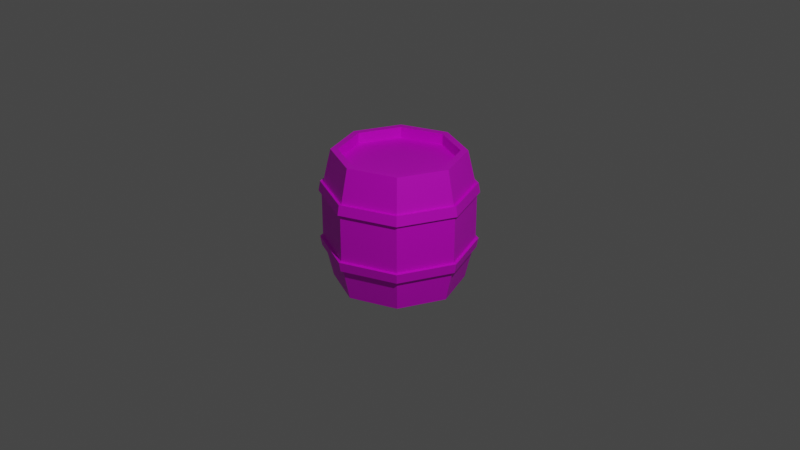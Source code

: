 # Source: wooden-barrel-2.blend  (saved by Blender 2.83.20; exported with 4.5.12 LTS)
import bpy
from mathutils import Matrix  # noqa: F401  (used for matrix-valued properties, if any)

bpy.ops.wm.read_factory_settings(use_empty=True)
scene = bpy.context.scene
scene.name = 'Scene'

# ---- collections
col_collection = bpy.data.collections.new('Collection'); scene.collection.children.link(col_collection)
col_wooden_barrel = bpy.data.collections.new('Wooden Barrel'); scene.collection.children.link(col_wooden_barrel)

# ---- images (referenced by path relative to the original .blend; pixels are not part of the script)
import os
ASSET_DIR = os.environ.get("B2B_ASSET_DIR", "")  # directory of the original .blend (textures are referenced by path, not embedded)
HERE = os.path.dirname(os.path.abspath(__file__))  # packed textures are extracted next to this script under _unpacked/

def load_image(name, relpath, width, height, colorspace="sRGB"):
    """Load a texture the original file referenced (path relative to the .blend, or extracted next to this script)."""
    p = next((c for c in (os.path.join(HERE, relpath), os.path.join(ASSET_DIR, relpath)) if relpath and os.path.exists(c)), "")
    if p:
        img = bpy.data.images.load(p, check_existing=True)
        img.name = name
    else:  # same state as the original file: an image datablock whose file is absent (Cycles renders it pink)
        img = bpy.data.images.new(name, width, height)
        img.source = "FILE"
        img.filepath = "//" + (relpath or name)
    img.colorspace_settings.name = colorspace
    return img
img_wooden_barrel = load_image('Wooden Barrel', 'wooden-barrel-2/wooden-barrel-texture.png', 1024, 1024, 'sRGB')

# ---- materials (node trees are filled in below, after node groups)
mat_material_001 = bpy.data.materials.new('Material.001')
mat_material_001.use_transparent_shadow = False

# ---- material node trees
mat_material_001.use_nodes = True; mat_material_001.node_tree.nodes.clear()
_N = mat_material_001.node_tree.nodes; _L = mat_material_001.node_tree.links
n0 = _N.new('ShaderNodeBsdfPrincipled'); n0.name = 'Principled BSDF'; n0.location = (10, 300)
n0.distribution = 'GGX'
n0.subsurface_method = 'BURLEY'
n0.inputs[3].default_value = 1.45
n0.inputs[27].default_value = (0.0, 0.0, 0.0, 1.0)
n0.inputs[28].default_value = 1.0
n1 = _N.new('ShaderNodeOutputMaterial'); n1.name = 'Material Output'; n1.location = (300, 300)
n2 = _N.new('ShaderNodeTexImage'); n2.name = 'Image Texture'; n2.location = (-331, 295)
n2.image = img_wooden_barrel
_L.new(n0.outputs[0], n1.inputs[0])
_L.new(n2.outputs[0], n0.inputs[0])
n1.is_active_output = True

# ---- world
world_world = bpy.data.worlds.new('World'); scene.world = world_world
world_world.use_nodes = True; world_world.node_tree.nodes.clear()
_N = world_world.node_tree.nodes; _L = world_world.node_tree.links
n0 = _N.new('ShaderNodeOutputWorld'); n0.name = 'World Output'; n0.location = (300, 300)
n1 = _N.new('ShaderNodeBackground'); n1.name = 'Background'; n1.location = (10, 300)
n1.inputs[0].default_value = (0.05088, 0.05088, 0.05088, 1.0)
_L.new(n1.outputs[0], n0.inputs[0])
n0.is_active_output = True
world_world.color = (0.05088, 0.05088, 0.05088)
world_world.use_sun_shadow = False
world_world.sun_shadow_jitter_overblur = 0.0

# ---- cameras
cam_camera = bpy.data.cameras.new('Camera')
cam_camera.clip_end = 100.0
cam_camera.ortho_scale = 7.314

# ---- lights
light_light = bpy.data.lights.new('Light', 'POINT')
light_light.transmission_factor = 0.0
light_light.energy = 1000.0
light_light.shadow_soft_size = 0.1
light_light.shadow_maximum_resolution = 0.006
light_light.use_absolute_resolution = True

# ---- meshes
me_cylinder = bpy.data.meshes.new('Cylinder')
me_cylinder.from_pydata([(0.0, 0.6025, 0.001822), (0.0, 0.6038, 1.414), (0.426, 0.426, 0.001822), (0.4269, 0.4269, 1.414), (0.6025, -2.845e-08, 0.001822), (0.6038, -2.847e-08, 1.414), (0.426, -0.426, 0.001822), (0.4269, -0.4269, 1.414), (-5.319e-08, -0.6025, 0.001822), (-5.329e-08, -0.6038, 1.414), (-0.426, -0.426, 0.001822), (-0.4269, -0.4269, 1.414), (-0.6025, 8.099e-09, 0.001822), (-0.6038, 8.099e-09, 1.414), (-0.426, 0.426, 0.001822), (-0.4269, 0.4269, 1.414), (3.295e-09, 0.7604, 1.062), (3.295e-09, 0.7604, 0.3543), (0.5377, 0.5377, 0.3543), (0.5377, 0.5377, 1.062), (0.7604, -3.373e-08, 0.3543), (0.7604, -3.373e-08, 1.062), (0.5377, -0.5377, 0.3543), (0.5377, -0.5377, 1.062), (-6.318e-08, -0.7604, 0.3543), (-6.318e-08, -0.7604, 1.062), (-0.5377, -0.5377, 0.3543), (-0.5377, -0.5377, 1.062), (-0.7604, 8.581e-09, 0.3543), (-0.7604, 8.581e-09, 1.062), (-0.5377, 0.5377, 0.3543), (-0.5377, 0.5377, 1.062), (0.5509, 0.5509, 0.4579), (0.5509, 0.5509, 0.958), (0.7791, -3.464e-08, 0.4579), (0.7791, -3.464e-08, 0.958), (0.5509, -0.5509, 0.958), (0.5509, -0.5509, 0.4579), (-6.476e-08, -0.7791, 0.4579), (-6.476e-08, -0.7791, 0.958), (-0.5509, -0.5509, 0.4579), (-0.5509, -0.5509, 0.958), (-0.7791, 8.705e-09, 0.958), (-0.7791, 8.705e-09, 0.4579), (3.358e-09, 0.7791, 0.958), (3.358e-09, 0.7791, 0.4579), (-0.5509, 0.5509, 0.4579), (-0.5509, 0.5509, 0.958), (0.4802, 0.4802, 1.414), (0.0, 0.6792, 1.414), (0.6792, -2.969e-08, 1.414), (0.4802, -0.4802, 1.414), (-5.937e-08, -0.6792, 1.414), (-0.4802, -0.4802, 1.414), (-0.6792, 8.099e-09, 1.414), (-0.4802, 0.4802, 1.414), (0.0, 0.6038, 1.298), (-0.4269, -0.4269, 1.298), (0.4269, 0.4269, 1.298), (-5.329e-08, -0.6038, 1.298), (0.6038, -2.847e-08, 1.298), (0.4269, -0.4269, 1.298), (-0.6038, 8.099e-09, 1.298), (-0.4269, 0.4269, 1.298), (0.0, 0.6792, 0.001822), (0.4802, 0.4802, 0.001822), (0.6792, -2.969e-08, 0.001822), (0.4802, -0.4802, 0.001822), (-5.937e-08, -0.6792, 0.001822), (-0.4802, -0.4802, 0.001822), (-0.6792, 8.099e-09, 0.001822), (-0.4802, 0.4802, 0.001822), (0.0, 0.6025, 0.06472), (-0.426, -0.426, 0.06472), (0.426, 0.426, 0.06472), (-5.319e-08, -0.6025, 0.06472), (0.6025, -2.845e-08, 0.06472), (0.426, -0.426, 0.06472), (-0.6025, 8.099e-09, 0.06472), (-0.426, 0.426, 0.06472), (-0.5592, 0.5592, 1.068), (3.295e-09, 0.7909, 1.068), (3.295e-09, 0.7909, 0.3484), (-0.5592, 0.5592, 0.3484), (-0.7909, 8.581e-09, 1.068), (-0.7909, 8.581e-09, 0.3484), (-0.5592, -0.5592, 1.068), (-0.5592, -0.5592, 0.3484), (-6.561e-08, -0.7909, 1.068), (-6.561e-08, -0.7909, 0.3484), (0.5592, -0.5592, 1.068), (0.5592, -0.5592, 0.3484), (0.7909, -3.555e-08, 1.068), (0.7909, -3.555e-08, 0.3484), (0.5592, 0.5592, 1.068), (0.5592, 0.5592, 0.3484), (-0.8095, 8.705e-09, 0.452), (-0.5724, -0.5724, 0.452), (-0.5724, -0.5724, 0.964), (-0.8095, 8.705e-09, 0.964), (0.5724, -0.5724, 0.452), (0.8095, -3.597e-08, 0.452), (0.8095, -3.597e-08, 0.964), (0.5724, -0.5724, 0.964), (3.358e-09, 0.8095, 0.452), (-0.5724, 0.5724, 0.452), (-0.5724, 0.5724, 0.964), (3.358e-09, 0.8095, 0.964), (-6.741e-08, -0.8095, 0.452), (-6.741e-08, -0.8095, 0.964), (0.5724, 0.5724, 0.452), (0.5724, 0.5724, 0.964)], [], [(71, 30, 17, 64), (66, 20, 22, 67), (67, 22, 24, 68), (68, 24, 26, 69), (69, 26, 28, 70), (70, 28, 30, 71), (7, 5, 60, 61), (47, 42, 99, 106), (64, 17, 18, 65), (8, 10, 73, 75), (65, 18, 20, 66), (29, 54, 55, 31), (27, 53, 54, 29), (25, 52, 53, 27), (23, 51, 52, 25), (21, 50, 51, 23), (19, 48, 50, 21), (16, 49, 48, 19), (11, 9, 59, 57), (17, 30, 83, 82), (46, 45, 104, 105), (16, 19, 94, 81), (43, 46, 105, 96), (31, 16, 81, 80), (20, 18, 95, 93), (39, 36, 103, 109), (31, 55, 49, 16), (36, 35, 102, 103), (19, 21, 92, 94), (37, 38, 108, 100), (22, 20, 93, 91), (33, 44, 107, 111), (34, 37, 100, 101), (21, 23, 90, 92), (43, 40, 41, 42), (37, 34, 35, 36), (45, 46, 47, 44), (40, 38, 39, 41), (34, 32, 33, 35), (32, 45, 44, 33), (38, 37, 36, 39), (46, 43, 42, 47), (45, 32, 110, 104), (15, 13, 62, 63), (1, 3, 48, 49), (3, 5, 50, 48), (5, 7, 51, 50), (7, 9, 52, 51), (9, 11, 53, 52), (11, 13, 54, 53), (13, 15, 55, 54), (15, 1, 49, 55), (58, 56, 57, 59), (62, 57, 56, 63), (60, 58, 59, 61), (3, 1, 56, 58), (1, 15, 63, 56), (13, 11, 57, 62), (9, 7, 61, 59), (5, 3, 58, 60), (12, 14, 79, 78), (2, 4, 76, 74), (2, 0, 64, 65), (4, 2, 65, 66), (6, 4, 66, 67), (8, 6, 67, 68), (10, 8, 68, 69), (12, 10, 69, 70), (14, 12, 70, 71), (0, 14, 71, 64), (72, 74, 75, 73), (73, 78, 79, 72), (74, 76, 77, 75), (4, 6, 77, 76), (0, 2, 74, 72), (14, 0, 72, 79), (10, 12, 78, 73), (6, 8, 75, 77), (94, 92, 102, 111), (84, 80, 106, 99), (96, 105, 83, 85), (88, 86, 98, 109), (90, 88, 109, 103), (100, 108, 89, 91), (81, 94, 111, 107), (110, 101, 93, 95), (92, 90, 103, 102), (101, 100, 91, 93), (108, 97, 87, 89), (86, 84, 99, 98), (97, 96, 85, 87), (80, 81, 107, 106), (105, 104, 82, 83), (104, 110, 95, 82), (18, 17, 82, 95), (29, 31, 80, 84), (44, 47, 106, 107), (30, 28, 85, 83), (38, 40, 97, 108), (27, 29, 84, 86), (28, 26, 87, 85), (41, 39, 109, 98), (25, 27, 86, 88), (40, 43, 96, 97), (32, 34, 101, 110), (26, 24, 89, 87), (23, 25, 88, 90), (42, 41, 98, 99), (35, 33, 111, 102), (24, 22, 91, 89)])
_uv = me_cylinder.uv_layers.new(name='UVMap')
_uv.uv.foreach_set('vector', [0.8928, 0.4306, 0.9581, 0.4368, 0.9581, 0.5185, 0.8928, 0.5036, 0.8112, 0.7041, 0.8765, 0.698, 0.8765, 0.8135, 0.8112, 0.8073, 0.8112, 0.8073, 0.8765, 0.8135, 0.8765, 0.8952, 0.8112, 0.8803, 0.8248, 0.009064, 0.8901, 0.002889, 0.8901, 0.1184, 0.8248, 0.1123, 0.8928, 0.2545, 0.9581, 0.2395, 0.9581, 0.3213, 0.8928, 0.3274, 0.8928, 0.3274, 0.9581, 0.3213, 0.9581, 0.4368, 0.8928, 0.4306, 0.9364, 0.003916, 0.9364, 0.09566, 0.9148, 0.09566, 0.9148, 0.003916, 0.2086, 0.6107, 0.2897, 0.527, 0.2951, 0.5293, 0.2108, 0.6163, 0.2326, 0.9482, 0.1674, 0.9543, 0.1674, 0.8388, 0.2326, 0.845, 0.2987, 0.9045, 0.2987, 0.9961, 0.2871, 0.9961, 0.2871, 0.9045, 0.8112, 0.6312, 0.8765, 0.6163, 0.8765, 0.698, 0.8112, 0.7041, 0.8798, 0.698, 0.945, 0.7041, 0.945, 0.8073, 0.8798, 0.8135, 0.8798, 0.6163, 0.945, 0.6312, 0.945, 0.7041, 0.8798, 0.698, 0.7618, 0.5831, 0.6965, 0.5769, 0.6965, 0.4737, 0.7618, 0.4675, 0.8243, 0.4368, 0.8896, 0.4306, 0.8896, 0.5036, 0.8243, 0.5185, 0.8243, 0.3213, 0.8896, 0.3274, 0.8896, 0.4306, 0.8243, 0.4368, 0.8243, 0.2395, 0.8896, 0.2545, 0.8896, 0.3274, 0.8243, 0.3213, 0.1641, 0.9543, 0.09886, 0.9482, 0.09886, 0.845, 0.1641, 0.8388, 0.9374, 0.1605, 0.9374, 0.06879, 0.959, 0.06879, 0.959, 0.1605, 0.3148, 0.3992, 0.3148, 0.5147, 0.3094, 0.5171, 0.3094, 0.3969, 0.01261, 0.09672, 0.01261, 0.2151, 0.007198, 0.2174, 0.007198, 0.09441, 0.3148, 0.2101, 0.394, 0.2918, 0.3918, 0.2974, 0.3094, 0.2124, 0.09377, 0.01301, 0.01261, 0.09672, 0.007198, 0.09441, 0.09153, 0.007425, 0.3148, 0.09454, 0.3148, 0.2101, 0.3094, 0.2124, 0.3094, 0.09223, 0.506, 0.3175, 0.394, 0.3175, 0.3918, 0.3119, 0.5083, 0.3119, 0.2086, 0.3248, 0.09377, 0.3248, 0.09153, 0.3193, 0.2108, 0.3193, 0.8798, 0.8135, 0.945, 0.8073, 0.945, 0.8803, 0.8798, 0.8952, 0.09377, 0.3248, 0.01261, 0.4086, 0.007198, 0.4063, 0.09153, 0.3193, 0.394, 0.2918, 0.506, 0.2918, 0.5083, 0.2974, 0.3918, 0.2974, 0.2897, 0.2151, 0.2897, 0.09672, 0.2951, 0.09441, 0.2951, 0.2174, 0.5852, 0.3992, 0.506, 0.3175, 0.5083, 0.3119, 0.5907, 0.3969, 0.01261, 0.527, 0.09377, 0.6107, 0.09153, 0.6163, 0.007198, 0.5293, 0.2086, 0.2988, 0.2897, 0.2151, 0.2951, 0.2174, 0.2108, 0.3044, 0.506, 0.2918, 0.5852, 0.2101, 0.5907, 0.2124, 0.5083, 0.2974, 0.09491, 0.8329, 0.09491, 0.9167, 0.002315, 0.9167, 0.002315, 0.8329, 0.1921, 0.7125, 0.1921, 0.8308, 0.09954, 0.8308, 0.09954, 0.7125, 0.09491, 0.6308, 0.09491, 0.7145, 0.002315, 0.7145, 0.002315, 0.6308, 0.6926, 0.4676, 0.6926, 0.586, 0.6, 0.586, 0.6, 0.4676, 0.1968, 0.8308, 0.1968, 0.7471, 0.2894, 0.7471, 0.2894, 0.8308, 0.1968, 0.7471, 0.1968, 0.6287, 0.2894, 0.6287, 0.2894, 0.7471, 0.1921, 0.6287, 0.1921, 0.7125, 0.09954, 0.7125, 0.09954, 0.6287, 0.09491, 0.7145, 0.09491, 0.8329, 0.002315, 0.8329, 0.002315, 0.7145, 0.01261, 0.2151, 0.09377, 0.2988, 0.09153, 0.3044, 0.007198, 0.2174, 0.8922, 0.1622, 0.8922, 0.07041, 0.9138, 0.07041, 0.9138, 0.1622, 0.3847, 0.6293, 0.3218, 0.6942, 0.3084, 0.6885, 0.3791, 0.6155, 0.3218, 0.6942, 0.3218, 0.786, 0.3084, 0.7917, 0.3084, 0.6885, 0.3218, 0.786, 0.3847, 0.8508, 0.3791, 0.8647, 0.3084, 0.7917, 0.3847, 0.8508, 0.4736, 0.8508, 0.4792, 0.8647, 0.3791, 0.8647, 0.4736, 0.8508, 0.5365, 0.786, 0.5499, 0.7917, 0.4792, 0.8647, 0.5365, 0.786, 0.5365, 0.6942, 0.5499, 0.6885, 0.5499, 0.7917, 0.5365, 0.6942, 0.4736, 0.6293, 0.4792, 0.6155, 0.5499, 0.6885, 0.4736, 0.6293, 0.3847, 0.6293, 0.3791, 0.6155, 0.4792, 0.6155, 0.7549, 0.227, 0.666, 0.227, 0.666, 0.005537, 0.7549, 0.005537, 0.6031, 0.07041, 0.666, 0.005537, 0.666, 0.227, 0.6031, 0.1622, 0.8178, 0.1622, 0.7549, 0.227, 0.7549, 0.005537, 0.8178, 0.07041, 0.8237, 0.2154, 0.8237, 0.1236, 0.8452, 0.1236, 0.8452, 0.2154, 0.8922, 0.227, 0.8922, 0.1622, 0.9138, 0.1622, 0.9138, 0.227, 0.8922, 0.07041, 0.8922, 0.005537, 0.9138, 0.005537, 0.9138, 0.07041, 0.9374, 0.06879, 0.9374, 0.003916, 0.959, 0.003916, 0.959, 0.06879, 0.9364, 0.09566, 0.9364, 0.1605, 0.9148, 0.1605, 0.9148, 0.09566, 0.9714, 0.07026, 0.9714, 0.1618, 0.9598, 0.1618, 0.9598, 0.07026, 0.2748, 0.9961, 0.2748, 0.9314, 0.2865, 0.9314, 0.2865, 0.9961, 0.6384, 0.6296, 0.5757, 0.6943, 0.562, 0.6885, 0.6328, 0.6155, 0.7272, 0.6296, 0.6384, 0.6296, 0.6328, 0.6155, 0.7328, 0.6155, 0.7899, 0.6943, 0.7272, 0.6296, 0.7328, 0.6155, 0.8036, 0.6885, 0.7899, 0.7859, 0.7899, 0.6943, 0.8036, 0.6885, 0.8036, 0.7917, 0.7272, 0.8506, 0.7899, 0.7859, 0.8036, 0.7917, 0.7328, 0.8647, 0.6384, 0.8506, 0.7272, 0.8506, 0.7328, 0.8647, 0.6328, 0.8647, 0.5757, 0.7859, 0.6384, 0.8506, 0.6328, 0.8647, 0.562, 0.7917, 0.5757, 0.6943, 0.5757, 0.7859, 0.562, 0.7917, 0.562, 0.6885, 0.8173, 0.3028, 0.8173, 0.3944, 0.603, 0.3944, 0.603, 0.3028, 0.603, 0.3028, 0.6658, 0.2381, 0.7546, 0.2381, 0.8173, 0.3028, 0.8173, 0.3944, 0.7546, 0.4591, 0.6658, 0.4591, 0.603, 0.3944, 0.2748, 0.9314, 0.2748, 0.8398, 0.2865, 0.8398, 0.2865, 0.9314, 0.804, 0.5585, 0.804, 0.4669, 0.8156, 0.4669, 0.8156, 0.5585, 0.9714, 0.1618, 0.9714, 0.2265, 0.9598, 0.2265, 0.9598, 0.1618, 0.9714, 0.005526, 0.9714, 0.07026, 0.9598, 0.07026, 0.9598, 0.005526, 0.2987, 0.8398, 0.2987, 0.9045, 0.2871, 0.9045, 0.2871, 0.8398, 0.9995, 0.2434, 0.9995, 0.3284, 0.9803, 0.327, 0.9803, 0.24, 0.9602, 0.4486, 0.9602, 0.3284, 0.9794, 0.327, 0.9794, 0.45, 0.9472, 0.8267, 0.9472, 0.7037, 0.9663, 0.7051, 0.9663, 0.8253, 0.2348, 0.9606, 0.2348, 0.8404, 0.2539, 0.839, 0.2539, 0.962, 0.9995, 0.4486, 0.9995, 0.5336, 0.9803, 0.537, 0.9803, 0.45, 0.9865, 0.8267, 0.9865, 0.9137, 0.9673, 0.9103, 0.9673, 0.8253, 0.784, 0.5893, 0.784, 0.4691, 0.8032, 0.4677, 0.8032, 0.5907, 0.9865, 0.6167, 0.9865, 0.7037, 0.9673, 0.7051, 0.9673, 0.6201, 0.9995, 0.3284, 0.9995, 0.4486, 0.9803, 0.45, 0.9803, 0.327, 0.9865, 0.7037, 0.9865, 0.8267, 0.9673, 0.8253, 0.9673, 0.7051, 0.7831, 0.4677, 0.7831, 0.5907, 0.7639, 0.5893, 0.7639, 0.4691, 0.9602, 0.5336, 0.9602, 0.4486, 0.9794, 0.45, 0.9794, 0.537, 0.9472, 0.9137, 0.9472, 0.8267, 0.9663, 0.8253, 0.9663, 0.9103, 0.9602, 0.3284, 0.9602, 0.2434, 0.9794, 0.24, 0.9794, 0.327, 0.9472, 0.7037, 0.9472, 0.6167, 0.9663, 0.6201, 0.9663, 0.7051, 0.2741, 0.839, 0.2741, 0.962, 0.2549, 0.9606, 0.2549, 0.8404, 0.394, 0.3175, 0.3148, 0.3992, 0.3094, 0.3969, 0.3918, 0.3119, 0.394, 0.01283, 0.3148, 0.09454, 0.3094, 0.09223, 0.3918, 0.007253, 0.09377, 0.6107, 0.2086, 0.6107, 0.2108, 0.6163, 0.09153, 0.6163, 0.3148, 0.5147, 0.394, 0.5965, 0.3918, 0.602, 0.3094, 0.5171, 0.2897, 0.09672, 0.2086, 0.01301, 0.2108, 0.007425, 0.2951, 0.09441, 0.506, 0.01283, 0.394, 0.01283, 0.3918, 0.007253, 0.5083, 0.007253, 0.394, 0.5965, 0.506, 0.5965, 0.5083, 0.602, 0.3918, 0.602, 0.2897, 0.4086, 0.2086, 0.3248, 0.2108, 0.3193, 0.2951, 0.4063, 0.5852, 0.09454, 0.506, 0.01283, 0.5083, 0.007253, 0.5907, 0.09223, 0.2086, 0.01301, 0.09377, 0.01301, 0.09153, 0.007425, 0.2108, 0.007425, 0.09377, 0.2988, 0.2086, 0.2988, 0.2108, 0.3044, 0.09153, 0.3044, 0.506, 0.5965, 0.5852, 0.5147, 0.5907, 0.5171, 0.5083, 0.602, 0.5852, 0.2101, 0.5852, 0.09454, 0.5907, 0.09223, 0.5907, 0.2124, 0.2897, 0.527, 0.2897, 0.4086, 0.2951, 0.4063, 0.2951, 0.5293, 0.01261, 0.4086, 0.01261, 0.527, 0.007198, 0.5293, 0.007198, 0.4063, 0.5852, 0.5147, 0.5852, 0.3992, 0.5907, 0.3969, 0.5907, 0.5171])
me_cylinder.materials.append(mat_material_001)
me_cylinder.use_remesh_fix_poles = True
me_cylinder.use_remesh_preserve_attributes = False
me_cylinder.use_mirror_vertex_groups = False
me_cylinder.update()

# ---- objects
ob_light = bpy.data.objects.new('Light', light_light)
ob_camera = bpy.data.objects.new('Camera', cam_camera)
ob_wooden_barrel_001 = bpy.data.objects.new('Wooden Barrel.001', me_cylinder)

# ---- transforms, parenting, visibility, modifiers, constraints
ob_light.location = (5.621, -2.389, 6.971)
ob_light.rotation_euler = (0.6503, 0.05522, 1.866)
ob_light.lock_rotations_4d = False
ob_light.empty_display_type = 'ARROWS'
ob_light.color = (0.0, 0.0, 0.0, 0.0)
ob_light.lineart.crease_threshold = 0.0
ob_camera.location = (7.359, -6.926, 5.616)
ob_camera.rotation_euler = (1.109, 0.0, 0.8149)
ob_camera.lock_rotations_4d = False
ob_camera.empty_display_type = 'ARROWS'
ob_camera.color = (0.0, 0.0, 0.0, 0.0)
ob_camera.display_type = 'WIRE'
ob_camera.lineart.crease_threshold = 0.0
ob_wooden_barrel_001.location = (0.0, 0.0, 0.0)
ob_wooden_barrel_001.lineart.crease_threshold = 0.0

# ---- collection membership
col_collection.objects.link(ob_light)
col_collection.objects.link(ob_camera)
col_wooden_barrel.objects.link(ob_wooden_barrel_001)

# ---- scene / render settings (as saved in the file)
scene.camera = ob_camera
scene.frame_start = 1; scene.frame_end = 250; scene.frame_set(1)
scene.render.engine = 'BLENDER_EEVEE_NEXT'
scene.cycles.use_denoising = False
scene.cycles.samples = 128
scene.cycles.sampling_pattern = 'TABULATED_SOBOL'
scene.cycles.use_adaptive_sampling = False
scene.cycles.use_light_tree = False
scene.view_settings.view_transform = 'Filmic'
bpy.context.view_layer.update()

